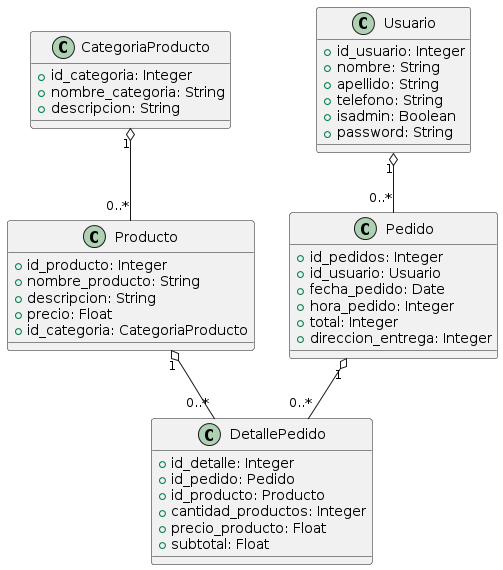

The diagram above was rendered by PlantUML. Its source (embedded in the PNG):
@startuml
class CategoriaProducto {
    + id_categoria: Integer
    + nombre_categoria: String
    + descripcion: String
}

class Usuario {
    + id_usuario: Integer
    + nombre: String
    + apellido: String
    + telefono: String
    + isadmin: Boolean
    + password: String
}

class Pedido {
    + id_pedidos: Integer
    + id_usuario: Usuario
    + fecha_pedido: Date
    + hora_pedido: Integer
    + total: Integer
    + direccion_entrega: Integer
}

class Producto {
    + id_producto: Integer
    + nombre_producto: String
    + descripcion: String
    + precio: Float
    + id_categoria: CategoriaProducto
}

class DetallePedido {
    + id_detalle: Integer
    + id_pedido: Pedido
    + id_producto: Producto
    + cantidad_productos: Integer
    + precio_producto: Float
    + subtotal: Float
}

CategoriaProducto "1" o-- "0..*" Producto
Usuario "1" o-- "0..*" Pedido
Pedido "1" o-- "0..*" DetallePedido
Producto "1" o-- "0..*" DetallePedido
@enduml